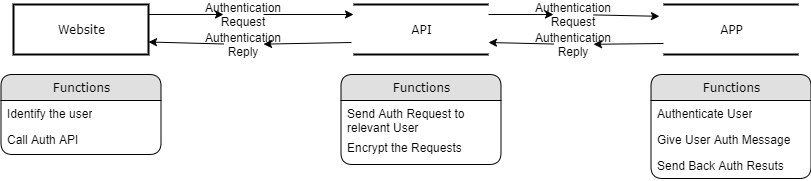

The diagram above was exported from draw.io. Its source (the exported page's mxGraphModel, read from the mxfile embedded in the PNG):
<mxGraphModel dx="1038" dy="499" grid="1" gridSize="10" guides="1" tooltips="1" connect="1" arrows="1" fold="1" page="1" pageScale="1" pageWidth="1100" pageHeight="850" background="#ffffff" math="0" shadow="0">
  <root>
    <mxCell id="0" />
    <mxCell id="1" parent="0" />
    <mxCell id="2debaab0fafb2da2-10" value="Website" style="html=1;rounded=0;shadow=0;comic=0;labelBackgroundColor=none;strokeWidth=2;fontFamily=Verdana;fontSize=12;align=center;shape=mxgraph.ios7ui.horLines;" parent="1" vertex="1">
      <mxGeometry x="100" y="160" width="135" height="50" as="geometry" />
    </mxCell>
    <mxCell id="xUBph-qsAYqY2fnkH3pH-1" value="API" style="html=1;rounded=0;shadow=0;comic=0;labelBackgroundColor=none;strokeWidth=2;fontFamily=Verdana;fontSize=12;align=center;shape=mxgraph.ios7ui.horLines;" vertex="1" parent="1">
      <mxGeometry x="440" y="160" width="135" height="50" as="geometry" />
    </mxCell>
    <mxCell id="xUBph-qsAYqY2fnkH3pH-2" value="APP" style="html=1;rounded=0;shadow=0;comic=0;labelBackgroundColor=none;strokeWidth=2;fontFamily=Verdana;fontSize=12;align=center;shape=mxgraph.ios7ui.horLines;" vertex="1" parent="1">
      <mxGeometry x="750" y="160" width="135" height="50" as="geometry" />
    </mxCell>
    <mxCell id="xUBph-qsAYqY2fnkH3pH-3" value="" style="endArrow=classic;html=1;exitX=1;exitY=0.5;exitDx=0;exitDy=0;" edge="1" parent="1" source="xUBph-qsAYqY2fnkH3pH-4">
      <mxGeometry width="50" height="50" relative="1" as="geometry">
        <mxPoint x="230" y="190" as="sourcePoint" />
        <mxPoint x="440" y="170" as="targetPoint" />
      </mxGeometry>
    </mxCell>
    <mxCell id="xUBph-qsAYqY2fnkH3pH-5" value="" style="endArrow=classic;html=1;entryX=-0.03;entryY=0.236;entryDx=0;entryDy=0;entryPerimeter=0;" edge="1" parent="1" source="xUBph-qsAYqY2fnkH3pH-6" target="xUBph-qsAYqY2fnkH3pH-2">
      <mxGeometry width="50" height="50" relative="1" as="geometry">
        <mxPoint x="568" y="160" as="sourcePoint" />
        <mxPoint x="590" y="270" as="targetPoint" />
      </mxGeometry>
    </mxCell>
    <mxCell id="xUBph-qsAYqY2fnkH3pH-7" value="" style="endArrow=classic;html=1;" edge="1" parent="1" source="xUBph-qsAYqY2fnkH3pH-8">
      <mxGeometry width="50" height="50" relative="1" as="geometry">
        <mxPoint x="200" y="410" as="sourcePoint" />
        <mxPoint x="575" y="198" as="targetPoint" />
      </mxGeometry>
    </mxCell>
    <mxCell id="xUBph-qsAYqY2fnkH3pH-10" value="" style="endArrow=classic;html=1;entryX=1;entryY=0.75;entryDx=0;entryDy=0;" edge="1" parent="1" source="xUBph-qsAYqY2fnkH3pH-9" target="2debaab0fafb2da2-10">
      <mxGeometry width="50" height="50" relative="1" as="geometry">
        <mxPoint x="417.5" y="190" as="sourcePoint" />
        <mxPoint x="240" y="190" as="targetPoint" />
      </mxGeometry>
    </mxCell>
    <mxCell id="xUBph-qsAYqY2fnkH3pH-9" value="Authentication Reply" style="text;html=1;strokeColor=none;fillColor=none;align=center;verticalAlign=middle;whiteSpace=wrap;rounded=0;" vertex="1" parent="1">
      <mxGeometry x="310" y="190" width="40" height="20" as="geometry" />
    </mxCell>
    <mxCell id="xUBph-qsAYqY2fnkH3pH-12" value="" style="endArrow=classic;html=1;" edge="1" parent="1" target="xUBph-qsAYqY2fnkH3pH-9">
      <mxGeometry width="50" height="50" relative="1" as="geometry">
        <mxPoint x="438" y="198" as="sourcePoint" />
        <mxPoint x="240" y="190" as="targetPoint" />
      </mxGeometry>
    </mxCell>
    <mxCell id="xUBph-qsAYqY2fnkH3pH-4" value="Authentication Request" style="text;html=1;strokeColor=none;fillColor=none;align=center;verticalAlign=middle;whiteSpace=wrap;rounded=0;" vertex="1" parent="1">
      <mxGeometry x="310" y="160" width="40" height="20" as="geometry" />
    </mxCell>
    <mxCell id="xUBph-qsAYqY2fnkH3pH-14" value="" style="endArrow=classic;html=1;" edge="1" parent="1" target="xUBph-qsAYqY2fnkH3pH-4">
      <mxGeometry width="50" height="50" relative="1" as="geometry">
        <mxPoint x="235" y="170" as="sourcePoint" />
        <mxPoint x="440" y="160" as="targetPoint" />
      </mxGeometry>
    </mxCell>
    <mxCell id="xUBph-qsAYqY2fnkH3pH-6" value="Authentication Request" style="text;html=1;strokeColor=none;fillColor=none;align=center;verticalAlign=middle;whiteSpace=wrap;rounded=0;" vertex="1" parent="1">
      <mxGeometry x="640" y="160" width="40" height="20" as="geometry" />
    </mxCell>
    <mxCell id="xUBph-qsAYqY2fnkH3pH-15" value="" style="endArrow=classic;html=1;entryX=0;entryY=0.5;entryDx=0;entryDy=0;exitX=1;exitY=0.2;exitDx=0;exitDy=0;exitPerimeter=0;" edge="1" parent="1" source="xUBph-qsAYqY2fnkH3pH-1" target="xUBph-qsAYqY2fnkH3pH-6">
      <mxGeometry width="50" height="50" relative="1" as="geometry">
        <mxPoint x="568" y="160" as="sourcePoint" />
        <mxPoint x="754.8599999999999" y="159.79999999999995" as="targetPoint" />
      </mxGeometry>
    </mxCell>
    <mxCell id="xUBph-qsAYqY2fnkH3pH-8" value="Authentication Reply" style="text;html=1;strokeColor=none;fillColor=none;align=center;verticalAlign=middle;whiteSpace=wrap;rounded=0;" vertex="1" parent="1">
      <mxGeometry x="640" y="190" width="40" height="20" as="geometry" />
    </mxCell>
    <mxCell id="xUBph-qsAYqY2fnkH3pH-17" value="" style="endArrow=classic;html=1;exitX=0;exitY=0.78;exitDx=0;exitDy=0;exitPerimeter=0;" edge="1" parent="1" source="xUBph-qsAYqY2fnkH3pH-2" target="xUBph-qsAYqY2fnkH3pH-8">
      <mxGeometry width="50" height="50" relative="1" as="geometry">
        <mxPoint x="750" y="185" as="sourcePoint" />
        <mxPoint x="575" y="185" as="targetPoint" />
      </mxGeometry>
    </mxCell>
    <mxCell id="xUBph-qsAYqY2fnkH3pH-19" value="Functions" style="swimlane;html=1;fontStyle=0;childLayout=stackLayout;horizontal=1;startSize=26;fillColor=#e0e0e0;horizontalStack=0;resizeParent=1;resizeLast=0;collapsible=1;marginBottom=0;swimlaneFillColor=#ffffff;align=center;rounded=1;shadow=0;comic=0;labelBackgroundColor=none;strokeWidth=1;fontFamily=Verdana;fontSize=12" vertex="1" parent="1">
      <mxGeometry x="87.5" y="230" width="160" height="80" as="geometry" />
    </mxCell>
    <mxCell id="xUBph-qsAYqY2fnkH3pH-21" value="Identify the user" style="text;html=1;strokeColor=none;fillColor=none;spacingLeft=4;spacingRight=4;whiteSpace=wrap;overflow=hidden;rotatable=0;points=[[0,0.5],[1,0.5]];portConstraint=eastwest;" vertex="1" parent="xUBph-qsAYqY2fnkH3pH-19">
      <mxGeometry y="26" width="160" height="26" as="geometry" />
    </mxCell>
    <mxCell id="xUBph-qsAYqY2fnkH3pH-31" value="Call Auth API" style="text;html=1;strokeColor=none;fillColor=none;spacingLeft=4;spacingRight=4;whiteSpace=wrap;overflow=hidden;rotatable=0;points=[[0,0.5],[1,0.5]];portConstraint=eastwest;" vertex="1" parent="xUBph-qsAYqY2fnkH3pH-19">
      <mxGeometry y="52" width="160" height="26" as="geometry" />
    </mxCell>
    <mxCell id="xUBph-qsAYqY2fnkH3pH-23" value="Functions" style="swimlane;html=1;fontStyle=0;childLayout=stackLayout;horizontal=1;startSize=26;fillColor=#e0e0e0;horizontalStack=0;resizeParent=1;resizeLast=0;collapsible=1;marginBottom=0;swimlaneFillColor=#ffffff;align=center;rounded=1;shadow=0;comic=0;labelBackgroundColor=none;strokeWidth=1;fontFamily=Verdana;fontSize=12" vertex="1" parent="1">
      <mxGeometry x="427.5" y="230" width="160" height="90" as="geometry" />
    </mxCell>
    <mxCell id="xUBph-qsAYqY2fnkH3pH-24" value="Send Auth Request to relevant User" style="text;html=1;strokeColor=none;fillColor=none;spacingLeft=4;spacingRight=4;whiteSpace=wrap;overflow=hidden;rotatable=0;points=[[0,0.5],[1,0.5]];portConstraint=eastwest;" vertex="1" parent="xUBph-qsAYqY2fnkH3pH-23">
      <mxGeometry y="26" width="160" height="34" as="geometry" />
    </mxCell>
    <mxCell id="xUBph-qsAYqY2fnkH3pH-25" value="Encrypt the Requests" style="text;html=1;strokeColor=none;fillColor=none;spacingLeft=4;spacingRight=4;whiteSpace=wrap;overflow=hidden;rotatable=0;points=[[0,0.5],[1,0.5]];portConstraint=eastwest;" vertex="1" parent="xUBph-qsAYqY2fnkH3pH-23">
      <mxGeometry y="60" width="160" height="26" as="geometry" />
    </mxCell>
    <mxCell id="xUBph-qsAYqY2fnkH3pH-27" value="Functions" style="swimlane;html=1;fontStyle=0;childLayout=stackLayout;horizontal=1;startSize=26;fillColor=#e0e0e0;horizontalStack=0;resizeParent=1;resizeLast=0;collapsible=1;marginBottom=0;swimlaneFillColor=#ffffff;align=center;rounded=1;shadow=0;comic=0;labelBackgroundColor=none;strokeWidth=1;fontFamily=Verdana;fontSize=12" vertex="1" parent="1">
      <mxGeometry x="737.5" y="230" width="160" height="104" as="geometry" />
    </mxCell>
    <mxCell id="xUBph-qsAYqY2fnkH3pH-28" value="Authenticate User" style="text;html=1;strokeColor=none;fillColor=none;spacingLeft=4;spacingRight=4;whiteSpace=wrap;overflow=hidden;rotatable=0;points=[[0,0.5],[1,0.5]];portConstraint=eastwest;" vertex="1" parent="xUBph-qsAYqY2fnkH3pH-27">
      <mxGeometry y="26" width="160" height="26" as="geometry" />
    </mxCell>
    <mxCell id="xUBph-qsAYqY2fnkH3pH-29" value="Give User Auth Message" style="text;html=1;strokeColor=none;fillColor=none;spacingLeft=4;spacingRight=4;whiteSpace=wrap;overflow=hidden;rotatable=0;points=[[0,0.5],[1,0.5]];portConstraint=eastwest;" vertex="1" parent="xUBph-qsAYqY2fnkH3pH-27">
      <mxGeometry y="52" width="160" height="26" as="geometry" />
    </mxCell>
    <mxCell id="xUBph-qsAYqY2fnkH3pH-30" value="Send Back Auth Resuts" style="text;html=1;strokeColor=none;fillColor=none;spacingLeft=4;spacingRight=4;whiteSpace=wrap;overflow=hidden;rotatable=0;points=[[0,0.5],[1,0.5]];portConstraint=eastwest;" vertex="1" parent="xUBph-qsAYqY2fnkH3pH-27">
      <mxGeometry y="78" width="160" height="26" as="geometry" />
    </mxCell>
  </root>
</mxGraphModel>